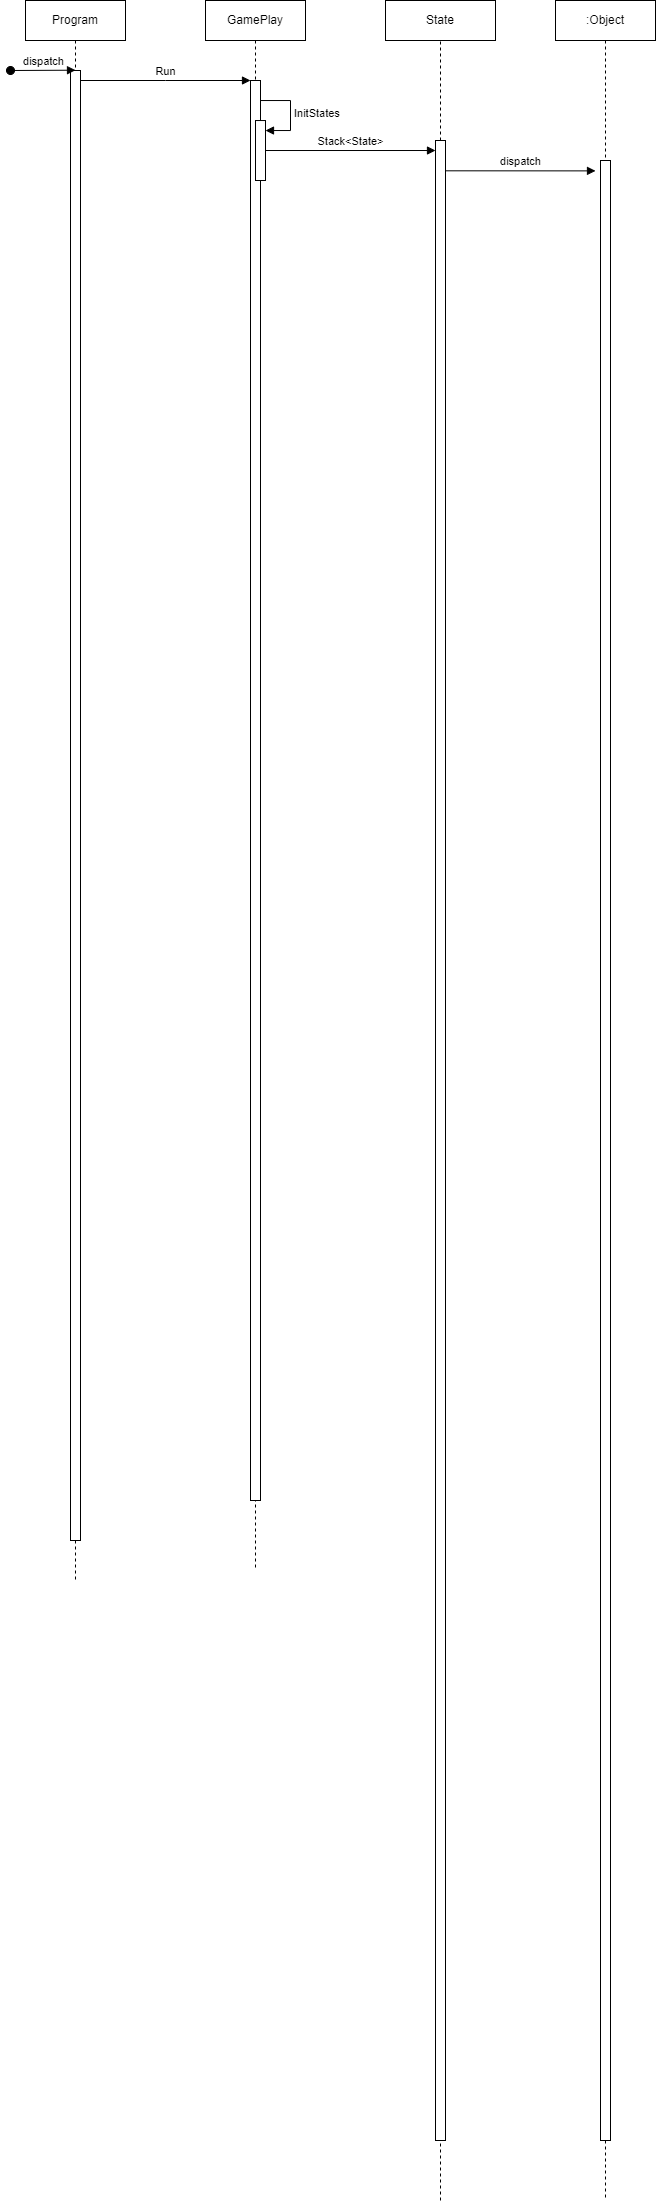

The diagram above was exported from draw.io. Its source (the exported page's mxGraphModel, read from the mxfile embedded in the PNG):
<mxGraphModel dx="339" dy="431" grid="1" gridSize="10" guides="1" tooltips="1" connect="1" arrows="1" fold="1" page="1" pageScale="1" pageWidth="850" pageHeight="1100" math="0" shadow="0">
  <root>
    <mxCell id="0" />
    <mxCell id="1" parent="0" />
    <mxCell id="aM9ryv3xv72pqoxQDRHE-1" value="Program" style="shape=umlLifeline;perimeter=lifelinePerimeter;whiteSpace=wrap;html=1;container=0;dropTarget=0;collapsible=0;recursiveResize=0;outlineConnect=0;portConstraint=eastwest;newEdgeStyle={&quot;edgeStyle&quot;:&quot;elbowEdgeStyle&quot;,&quot;elbow&quot;:&quot;vertical&quot;,&quot;curved&quot;:0,&quot;rounded&quot;:0};" parent="1" vertex="1">
      <mxGeometry x="40" y="40" width="100" height="1580" as="geometry" />
    </mxCell>
    <mxCell id="aM9ryv3xv72pqoxQDRHE-2" value="" style="html=1;points=[];perimeter=orthogonalPerimeter;outlineConnect=0;targetShapes=umlLifeline;portConstraint=eastwest;newEdgeStyle={&quot;edgeStyle&quot;:&quot;elbowEdgeStyle&quot;,&quot;elbow&quot;:&quot;vertical&quot;,&quot;curved&quot;:0,&quot;rounded&quot;:0};" parent="aM9ryv3xv72pqoxQDRHE-1" vertex="1">
      <mxGeometry x="45" y="70" width="10" height="1470" as="geometry" />
    </mxCell>
    <mxCell id="aM9ryv3xv72pqoxQDRHE-3" value="dispatch" style="html=1;verticalAlign=bottom;startArrow=oval;endArrow=block;startSize=8;edgeStyle=elbowEdgeStyle;elbow=vertical;curved=0;rounded=0;" parent="aM9ryv3xv72pqoxQDRHE-1" target="aM9ryv3xv72pqoxQDRHE-2" edge="1">
      <mxGeometry relative="1" as="geometry">
        <mxPoint x="-15" y="70" as="sourcePoint" />
      </mxGeometry>
    </mxCell>
    <mxCell id="aM9ryv3xv72pqoxQDRHE-5" value="GamePlay" style="shape=umlLifeline;perimeter=lifelinePerimeter;whiteSpace=wrap;html=1;container=0;dropTarget=0;collapsible=0;recursiveResize=0;outlineConnect=0;portConstraint=eastwest;newEdgeStyle={&quot;edgeStyle&quot;:&quot;elbowEdgeStyle&quot;,&quot;elbow&quot;:&quot;vertical&quot;,&quot;curved&quot;:0,&quot;rounded&quot;:0};" parent="1" vertex="1">
      <mxGeometry x="220" y="40" width="100" height="1570" as="geometry" />
    </mxCell>
    <mxCell id="aM9ryv3xv72pqoxQDRHE-6" value="" style="html=1;points=[];perimeter=orthogonalPerimeter;outlineConnect=0;targetShapes=umlLifeline;portConstraint=eastwest;newEdgeStyle={&quot;edgeStyle&quot;:&quot;elbowEdgeStyle&quot;,&quot;elbow&quot;:&quot;vertical&quot;,&quot;curved&quot;:0,&quot;rounded&quot;:0};" parent="aM9ryv3xv72pqoxQDRHE-5" vertex="1">
      <mxGeometry x="45" y="80" width="10" height="1420" as="geometry" />
    </mxCell>
    <mxCell id="AntuKa-jMDYlwZX65AeB-5" value="" style="html=1;points=[];perimeter=orthogonalPerimeter;outlineConnect=0;targetShapes=umlLifeline;portConstraint=eastwest;newEdgeStyle={&quot;edgeStyle&quot;:&quot;elbowEdgeStyle&quot;,&quot;elbow&quot;:&quot;vertical&quot;,&quot;curved&quot;:0,&quot;rounded&quot;:0};" vertex="1" parent="aM9ryv3xv72pqoxQDRHE-5">
      <mxGeometry x="50" y="120.03" width="10" height="59.97" as="geometry" />
    </mxCell>
    <mxCell id="AntuKa-jMDYlwZX65AeB-6" value="InitStates" style="html=1;align=left;spacingLeft=2;endArrow=block;rounded=0;edgeStyle=orthogonalEdgeStyle;curved=0;rounded=0;" edge="1" target="AntuKa-jMDYlwZX65AeB-5" parent="aM9ryv3xv72pqoxQDRHE-5">
      <mxGeometry relative="1" as="geometry">
        <mxPoint x="55" y="100.03" as="sourcePoint" />
        <Array as="points">
          <mxPoint x="85" y="130.03" />
        </Array>
      </mxGeometry>
    </mxCell>
    <mxCell id="aM9ryv3xv72pqoxQDRHE-7" value="Run" style="html=1;verticalAlign=bottom;endArrow=block;edgeStyle=elbowEdgeStyle;elbow=vertical;curved=0;rounded=0;" parent="1" source="aM9ryv3xv72pqoxQDRHE-2" target="aM9ryv3xv72pqoxQDRHE-6" edge="1">
      <mxGeometry relative="1" as="geometry">
        <mxPoint x="195" y="130" as="sourcePoint" />
        <Array as="points">
          <mxPoint x="180" y="120" />
        </Array>
      </mxGeometry>
    </mxCell>
    <mxCell id="AntuKa-jMDYlwZX65AeB-1" value="State" style="html=1;whiteSpace=wrap;" vertex="1" parent="1">
      <mxGeometry x="400" y="40" width="110" height="40" as="geometry" />
    </mxCell>
    <mxCell id="AntuKa-jMDYlwZX65AeB-2" value="" style="endArrow=none;dashed=1;html=1;rounded=0;entryX=0.5;entryY=1;entryDx=0;entryDy=0;startArrow=none;" edge="1" parent="1" source="AntuKa-jMDYlwZX65AeB-7" target="AntuKa-jMDYlwZX65AeB-1">
      <mxGeometry width="50" height="50" relative="1" as="geometry">
        <mxPoint x="460" y="1540" as="sourcePoint" />
        <mxPoint x="460" y="110" as="targetPoint" />
      </mxGeometry>
    </mxCell>
    <mxCell id="AntuKa-jMDYlwZX65AeB-8" value="" style="endArrow=none;dashed=1;html=1;rounded=0;entryX=0.5;entryY=1;entryDx=0;entryDy=0;" edge="1" parent="1" target="AntuKa-jMDYlwZX65AeB-7">
      <mxGeometry width="50" height="50" relative="1" as="geometry">
        <mxPoint x="455" y="2240" as="sourcePoint" />
        <mxPoint x="455" y="80" as="targetPoint" />
      </mxGeometry>
    </mxCell>
    <mxCell id="AntuKa-jMDYlwZX65AeB-7" value="" style="html=1;points=[];perimeter=orthogonalPerimeter;outlineConnect=0;targetShapes=umlLifeline;portConstraint=eastwest;newEdgeStyle={&quot;edgeStyle&quot;:&quot;elbowEdgeStyle&quot;,&quot;elbow&quot;:&quot;vertical&quot;,&quot;curved&quot;:0,&quot;rounded&quot;:0};" vertex="1" parent="1">
      <mxGeometry x="450" y="180" width="10" height="2000" as="geometry" />
    </mxCell>
    <mxCell id="AntuKa-jMDYlwZX65AeB-12" value="Stack&amp;lt;State&amp;gt;" style="html=1;verticalAlign=bottom;endArrow=block;edgeStyle=elbowEdgeStyle;elbow=vertical;curved=0;rounded=0;" edge="1" parent="1" source="AntuKa-jMDYlwZX65AeB-5" target="AntuKa-jMDYlwZX65AeB-7">
      <mxGeometry x="-0.002" width="80" relative="1" as="geometry">
        <mxPoint x="300" y="190.31" as="sourcePoint" />
        <mxPoint x="380" y="190.31" as="targetPoint" />
        <Array as="points">
          <mxPoint x="450" y="190" />
        </Array>
        <mxPoint as="offset" />
      </mxGeometry>
    </mxCell>
    <mxCell id="AntuKa-jMDYlwZX65AeB-13" value=":Object" style="shape=umlLifeline;perimeter=lifelinePerimeter;whiteSpace=wrap;html=1;container=1;dropTarget=0;collapsible=0;recursiveResize=0;outlineConnect=0;portConstraint=eastwest;newEdgeStyle={&quot;edgeStyle&quot;:&quot;elbowEdgeStyle&quot;,&quot;elbow&quot;:&quot;vertical&quot;,&quot;curved&quot;:0,&quot;rounded&quot;:0};" vertex="1" parent="1">
      <mxGeometry x="570" y="40" width="100" height="2200" as="geometry" />
    </mxCell>
    <mxCell id="AntuKa-jMDYlwZX65AeB-14" value="" style="html=1;points=[];perimeter=orthogonalPerimeter;outlineConnect=0;targetShapes=umlLifeline;portConstraint=eastwest;newEdgeStyle={&quot;edgeStyle&quot;:&quot;elbowEdgeStyle&quot;,&quot;elbow&quot;:&quot;vertical&quot;,&quot;curved&quot;:0,&quot;rounded&quot;:0};" vertex="1" parent="AntuKa-jMDYlwZX65AeB-13">
      <mxGeometry x="45" y="160" width="10" height="1980" as="geometry" />
    </mxCell>
    <mxCell id="AntuKa-jMDYlwZX65AeB-15" value="dispatch" style="html=1;verticalAlign=bottom;endArrow=block;edgeStyle=elbowEdgeStyle;elbow=vertical;curved=0;rounded=0;" edge="1" parent="1">
      <mxGeometry width="80" relative="1" as="geometry">
        <mxPoint x="460" y="210.31" as="sourcePoint" />
        <mxPoint x="610" y="210" as="targetPoint" />
      </mxGeometry>
    </mxCell>
  </root>
</mxGraphModel>